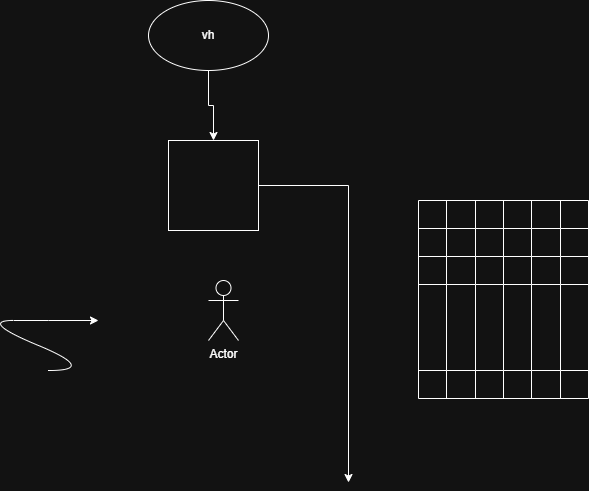

The diagram above was exported from draw.io. Its source (the exported page's mxGraphModel, read from the mxfile embedded in the PNG):
<mxGraphModel dx="872" dy="473" grid="1" gridSize="10" guides="1" tooltips="1" connect="1" arrows="1" fold="1" page="1" pageScale="1" pageWidth="850" pageHeight="1100" math="0" shadow="0">
  <root>
    <mxCell id="0" />
    <mxCell id="1" parent="0" />
    <mxCell id="nWhZ2OZtycjCunyAuYr_-3" edge="1" parent="1" source="nWhZ2OZtycjCunyAuYr_-1" style="edgeStyle=orthogonalEdgeStyle;rounded=0;orthogonalLoop=1;jettySize=auto;html=1;exitX=0.5;exitY=1;exitDx=0;exitDy=0;" target="nWhZ2OZtycjCunyAuYr_-2">
      <mxGeometry relative="1" as="geometry" />
    </mxCell>
    <mxCell id="nWhZ2OZtycjCunyAuYr_-1" parent="1" style="ellipse;whiteSpace=wrap;html=1;" value="vh" vertex="1">
      <mxGeometry height="70" width="120" x="350" y="50" as="geometry" />
    </mxCell>
    <mxCell id="nWhZ2OZtycjCunyAuYr_-4" edge="1" parent="1" source="nWhZ2OZtycjCunyAuYr_-2" style="edgeStyle=orthogonalEdgeStyle;rounded=0;orthogonalLoop=1;jettySize=auto;html=1;exitX=1;exitY=0.5;exitDx=0;exitDy=0;">
      <mxGeometry relative="1" as="geometry">
        <mxPoint x="550" y="532" as="targetPoint" />
      </mxGeometry>
    </mxCell>
    <mxCell id="nWhZ2OZtycjCunyAuYr_-2" parent="1" style="whiteSpace=wrap;html=1;aspect=fixed;" value="" vertex="1">
      <mxGeometry height="90" width="90" x="370" y="190" as="geometry" />
    </mxCell>
    <mxCell id="nWhZ2OZtycjCunyAuYr_-5" parent="1" style="shape=umlActor;verticalLabelPosition=bottom;verticalAlign=top;html=1;outlineConnect=0;" value="Actor" vertex="1">
      <mxGeometry height="60" width="30" x="410" y="330" as="geometry" />
    </mxCell>
    <mxCell id="nWhZ2OZtycjCunyAuYr_-6" edge="1" parent="1" style="curved=1;endArrow=classic;html=1;rounded=0;" value="">
      <mxGeometry height="50" relative="1" width="50" as="geometry">
        <Array as="points">
          <mxPoint x="300" y="420" />
          <mxPoint x="180" y="370" />
          <mxPoint x="250" y="370" />
        </Array>
        <mxPoint x="250" y="420" as="sourcePoint" />
        <mxPoint x="300" y="370" as="targetPoint" />
      </mxGeometry>
    </mxCell>
    <mxCell id="YeLoJYkrmIDiqYrPYabW-1" parent="1" style="shape=table;startSize=0;container=1;collapsible=0;childLayout=tableLayout;" value="" vertex="1">
      <mxGeometry height="198" width="170" x="620" y="250" as="geometry" />
    </mxCell>
    <mxCell id="YeLoJYkrmIDiqYrPYabW-2" parent="YeLoJYkrmIDiqYrPYabW-1" style="shape=tableRow;horizontal=0;startSize=0;swimlaneHead=0;swimlaneBody=0;strokeColor=inherit;top=0;left=0;bottom=0;right=0;collapsible=0;dropTarget=0;fillColor=none;points=[[0,0.5],[1,0.5]];portConstraint=eastwest;" value="" vertex="1">
      <mxGeometry height="28" width="170" as="geometry" />
    </mxCell>
    <mxCell id="YeLoJYkrmIDiqYrPYabW-3" parent="YeLoJYkrmIDiqYrPYabW-2" style="shape=partialRectangle;html=1;whiteSpace=wrap;connectable=0;strokeColor=inherit;overflow=hidden;fillColor=none;top=0;left=0;bottom=0;right=0;pointerEvents=1;" value="" vertex="1">
      <mxGeometry height="28" width="28" as="geometry">
        <mxRectangle height="28" width="28" as="alternateBounds" />
      </mxGeometry>
    </mxCell>
    <mxCell id="YeLoJYkrmIDiqYrPYabW-4" parent="YeLoJYkrmIDiqYrPYabW-2" style="shape=partialRectangle;html=1;whiteSpace=wrap;connectable=0;strokeColor=inherit;overflow=hidden;fillColor=none;top=0;left=0;bottom=0;right=0;pointerEvents=1;" value="" vertex="1">
      <mxGeometry height="28" width="29" x="28" as="geometry">
        <mxRectangle height="28" width="29" as="alternateBounds" />
      </mxGeometry>
    </mxCell>
    <mxCell id="YeLoJYkrmIDiqYrPYabW-5" parent="YeLoJYkrmIDiqYrPYabW-2" style="shape=partialRectangle;html=1;whiteSpace=wrap;connectable=0;strokeColor=inherit;overflow=hidden;fillColor=none;top=0;left=0;bottom=0;right=0;pointerEvents=1;" value="" vertex="1">
      <mxGeometry height="28" width="28" x="57" as="geometry">
        <mxRectangle height="28" width="28" as="alternateBounds" />
      </mxGeometry>
    </mxCell>
    <mxCell id="YeLoJYkrmIDiqYrPYabW-6" parent="YeLoJYkrmIDiqYrPYabW-2" style="shape=partialRectangle;html=1;whiteSpace=wrap;connectable=0;strokeColor=inherit;overflow=hidden;fillColor=none;top=0;left=0;bottom=0;right=0;pointerEvents=1;" value="" vertex="1">
      <mxGeometry height="28" width="28" x="85" as="geometry">
        <mxRectangle height="28" width="28" as="alternateBounds" />
      </mxGeometry>
    </mxCell>
    <mxCell id="YeLoJYkrmIDiqYrPYabW-7" parent="YeLoJYkrmIDiqYrPYabW-2" style="shape=partialRectangle;html=1;whiteSpace=wrap;connectable=0;strokeColor=inherit;overflow=hidden;fillColor=none;top=0;left=0;bottom=0;right=0;pointerEvents=1;" value="" vertex="1">
      <mxGeometry height="28" width="29" x="113" as="geometry">
        <mxRectangle height="28" width="29" as="alternateBounds" />
      </mxGeometry>
    </mxCell>
    <mxCell id="YeLoJYkrmIDiqYrPYabW-8" parent="YeLoJYkrmIDiqYrPYabW-2" style="shape=partialRectangle;html=1;whiteSpace=wrap;connectable=0;strokeColor=inherit;overflow=hidden;fillColor=none;top=0;left=0;bottom=0;right=0;pointerEvents=1;" value="" vertex="1">
      <mxGeometry height="28" width="28" x="142" as="geometry">
        <mxRectangle height="28" width="28" as="alternateBounds" />
      </mxGeometry>
    </mxCell>
    <mxCell id="YeLoJYkrmIDiqYrPYabW-9" parent="YeLoJYkrmIDiqYrPYabW-1" style="shape=tableRow;horizontal=0;startSize=0;swimlaneHead=0;swimlaneBody=0;strokeColor=inherit;top=0;left=0;bottom=0;right=0;collapsible=0;dropTarget=0;fillColor=none;points=[[0,0.5],[1,0.5]];portConstraint=eastwest;" value="" vertex="1">
      <mxGeometry height="28" width="170" y="28" as="geometry" />
    </mxCell>
    <mxCell id="YeLoJYkrmIDiqYrPYabW-10" parent="YeLoJYkrmIDiqYrPYabW-9" style="shape=partialRectangle;html=1;whiteSpace=wrap;connectable=0;strokeColor=inherit;overflow=hidden;fillColor=none;top=0;left=0;bottom=0;right=0;pointerEvents=1;" value="" vertex="1">
      <mxGeometry height="28" width="28" as="geometry">
        <mxRectangle height="28" width="28" as="alternateBounds" />
      </mxGeometry>
    </mxCell>
    <mxCell id="YeLoJYkrmIDiqYrPYabW-11" parent="YeLoJYkrmIDiqYrPYabW-9" style="shape=partialRectangle;html=1;whiteSpace=wrap;connectable=0;strokeColor=inherit;overflow=hidden;fillColor=none;top=0;left=0;bottom=0;right=0;pointerEvents=1;" value="" vertex="1">
      <mxGeometry height="28" width="29" x="28" as="geometry">
        <mxRectangle height="28" width="29" as="alternateBounds" />
      </mxGeometry>
    </mxCell>
    <mxCell id="YeLoJYkrmIDiqYrPYabW-12" parent="YeLoJYkrmIDiqYrPYabW-9" style="shape=partialRectangle;html=1;whiteSpace=wrap;connectable=0;strokeColor=inherit;overflow=hidden;fillColor=none;top=0;left=0;bottom=0;right=0;pointerEvents=1;" value="" vertex="1">
      <mxGeometry height="28" width="28" x="57" as="geometry">
        <mxRectangle height="28" width="28" as="alternateBounds" />
      </mxGeometry>
    </mxCell>
    <mxCell id="YeLoJYkrmIDiqYrPYabW-13" parent="YeLoJYkrmIDiqYrPYabW-9" style="shape=partialRectangle;html=1;whiteSpace=wrap;connectable=0;strokeColor=inherit;overflow=hidden;fillColor=none;top=0;left=0;bottom=0;right=0;pointerEvents=1;" value="" vertex="1">
      <mxGeometry height="28" width="28" x="85" as="geometry">
        <mxRectangle height="28" width="28" as="alternateBounds" />
      </mxGeometry>
    </mxCell>
    <mxCell id="YeLoJYkrmIDiqYrPYabW-14" parent="YeLoJYkrmIDiqYrPYabW-9" style="shape=partialRectangle;html=1;whiteSpace=wrap;connectable=0;strokeColor=inherit;overflow=hidden;fillColor=none;top=0;left=0;bottom=0;right=0;pointerEvents=1;" value="" vertex="1">
      <mxGeometry height="28" width="29" x="113" as="geometry">
        <mxRectangle height="28" width="29" as="alternateBounds" />
      </mxGeometry>
    </mxCell>
    <mxCell id="YeLoJYkrmIDiqYrPYabW-15" parent="YeLoJYkrmIDiqYrPYabW-9" style="shape=partialRectangle;html=1;whiteSpace=wrap;connectable=0;strokeColor=inherit;overflow=hidden;fillColor=none;top=0;left=0;bottom=0;right=0;pointerEvents=1;" value="" vertex="1">
      <mxGeometry height="28" width="28" x="142" as="geometry">
        <mxRectangle height="28" width="28" as="alternateBounds" />
      </mxGeometry>
    </mxCell>
    <mxCell id="YeLoJYkrmIDiqYrPYabW-16" parent="YeLoJYkrmIDiqYrPYabW-1" style="shape=tableRow;horizontal=0;startSize=0;swimlaneHead=0;swimlaneBody=0;strokeColor=inherit;top=0;left=0;bottom=0;right=0;collapsible=0;dropTarget=0;fillColor=none;points=[[0,0.5],[1,0.5]];portConstraint=eastwest;" value="" vertex="1">
      <mxGeometry height="28" width="170" y="56" as="geometry" />
    </mxCell>
    <mxCell id="YeLoJYkrmIDiqYrPYabW-17" parent="YeLoJYkrmIDiqYrPYabW-16" style="shape=partialRectangle;html=1;whiteSpace=wrap;connectable=0;strokeColor=inherit;overflow=hidden;fillColor=none;top=0;left=0;bottom=0;right=0;pointerEvents=1;" value="" vertex="1">
      <mxGeometry height="28" width="28" as="geometry">
        <mxRectangle height="28" width="28" as="alternateBounds" />
      </mxGeometry>
    </mxCell>
    <mxCell id="YeLoJYkrmIDiqYrPYabW-18" parent="YeLoJYkrmIDiqYrPYabW-16" style="shape=partialRectangle;html=1;whiteSpace=wrap;connectable=0;strokeColor=inherit;overflow=hidden;fillColor=none;top=0;left=0;bottom=0;right=0;pointerEvents=1;" value="" vertex="1">
      <mxGeometry height="28" width="29" x="28" as="geometry">
        <mxRectangle height="28" width="29" as="alternateBounds" />
      </mxGeometry>
    </mxCell>
    <mxCell id="YeLoJYkrmIDiqYrPYabW-19" parent="YeLoJYkrmIDiqYrPYabW-16" style="shape=partialRectangle;html=1;whiteSpace=wrap;connectable=0;strokeColor=inherit;overflow=hidden;fillColor=none;top=0;left=0;bottom=0;right=0;pointerEvents=1;" value="" vertex="1">
      <mxGeometry height="28" width="28" x="57" as="geometry">
        <mxRectangle height="28" width="28" as="alternateBounds" />
      </mxGeometry>
    </mxCell>
    <mxCell id="YeLoJYkrmIDiqYrPYabW-20" parent="YeLoJYkrmIDiqYrPYabW-16" style="shape=partialRectangle;html=1;whiteSpace=wrap;connectable=0;strokeColor=inherit;overflow=hidden;fillColor=none;top=0;left=0;bottom=0;right=0;pointerEvents=1;" value="" vertex="1">
      <mxGeometry height="28" width="28" x="85" as="geometry">
        <mxRectangle height="28" width="28" as="alternateBounds" />
      </mxGeometry>
    </mxCell>
    <mxCell id="YeLoJYkrmIDiqYrPYabW-21" parent="YeLoJYkrmIDiqYrPYabW-16" style="shape=partialRectangle;html=1;whiteSpace=wrap;connectable=0;strokeColor=inherit;overflow=hidden;fillColor=none;top=0;left=0;bottom=0;right=0;pointerEvents=1;" value="" vertex="1">
      <mxGeometry height="28" width="29" x="113" as="geometry">
        <mxRectangle height="28" width="29" as="alternateBounds" />
      </mxGeometry>
    </mxCell>
    <mxCell id="YeLoJYkrmIDiqYrPYabW-22" parent="YeLoJYkrmIDiqYrPYabW-16" style="shape=partialRectangle;html=1;whiteSpace=wrap;connectable=0;strokeColor=inherit;overflow=hidden;fillColor=none;top=0;left=0;bottom=0;right=0;pointerEvents=1;" value="" vertex="1">
      <mxGeometry height="28" width="28" x="142" as="geometry">
        <mxRectangle height="28" width="28" as="alternateBounds" />
      </mxGeometry>
    </mxCell>
    <mxCell id="YeLoJYkrmIDiqYrPYabW-23" parent="YeLoJYkrmIDiqYrPYabW-1" style="shape=tableRow;horizontal=0;startSize=0;swimlaneHead=0;swimlaneBody=0;strokeColor=inherit;top=0;left=0;bottom=0;right=0;collapsible=0;dropTarget=0;fillColor=none;points=[[0,0.5],[1,0.5]];portConstraint=eastwest;" value="" vertex="1">
      <mxGeometry height="86" width="170" y="84" as="geometry" />
    </mxCell>
    <mxCell id="YeLoJYkrmIDiqYrPYabW-24" parent="YeLoJYkrmIDiqYrPYabW-23" style="shape=partialRectangle;html=1;whiteSpace=wrap;connectable=0;strokeColor=inherit;overflow=hidden;fillColor=none;top=0;left=0;bottom=0;right=0;pointerEvents=1;" value="" vertex="1">
      <mxGeometry height="86" width="28" as="geometry">
        <mxRectangle height="86" width="28" as="alternateBounds" />
      </mxGeometry>
    </mxCell>
    <mxCell id="YeLoJYkrmIDiqYrPYabW-25" parent="YeLoJYkrmIDiqYrPYabW-23" style="shape=partialRectangle;html=1;whiteSpace=wrap;connectable=0;strokeColor=inherit;overflow=hidden;fillColor=none;top=0;left=0;bottom=0;right=0;pointerEvents=1;" value="" vertex="1">
      <mxGeometry height="86" width="29" x="28" as="geometry">
        <mxRectangle height="86" width="29" as="alternateBounds" />
      </mxGeometry>
    </mxCell>
    <mxCell id="YeLoJYkrmIDiqYrPYabW-26" parent="YeLoJYkrmIDiqYrPYabW-23" style="shape=partialRectangle;html=1;whiteSpace=wrap;connectable=0;strokeColor=inherit;overflow=hidden;fillColor=none;top=0;left=0;bottom=0;right=0;pointerEvents=1;" value="" vertex="1">
      <mxGeometry height="86" width="28" x="57" as="geometry">
        <mxRectangle height="86" width="28" as="alternateBounds" />
      </mxGeometry>
    </mxCell>
    <mxCell id="YeLoJYkrmIDiqYrPYabW-27" parent="YeLoJYkrmIDiqYrPYabW-23" style="shape=partialRectangle;html=1;whiteSpace=wrap;connectable=0;strokeColor=inherit;overflow=hidden;fillColor=none;top=0;left=0;bottom=0;right=0;pointerEvents=1;" value="" vertex="1">
      <mxGeometry height="86" width="28" x="85" as="geometry">
        <mxRectangle height="86" width="28" as="alternateBounds" />
      </mxGeometry>
    </mxCell>
    <mxCell id="YeLoJYkrmIDiqYrPYabW-28" parent="YeLoJYkrmIDiqYrPYabW-23" style="shape=partialRectangle;html=1;whiteSpace=wrap;connectable=0;strokeColor=inherit;overflow=hidden;fillColor=none;top=0;left=0;bottom=0;right=0;pointerEvents=1;" value="" vertex="1">
      <mxGeometry height="86" width="29" x="113" as="geometry">
        <mxRectangle height="86" width="29" as="alternateBounds" />
      </mxGeometry>
    </mxCell>
    <mxCell id="YeLoJYkrmIDiqYrPYabW-29" parent="YeLoJYkrmIDiqYrPYabW-23" style="shape=partialRectangle;html=1;whiteSpace=wrap;connectable=0;strokeColor=inherit;overflow=hidden;fillColor=none;top=0;left=0;bottom=0;right=0;pointerEvents=1;" value="" vertex="1">
      <mxGeometry height="86" width="28" x="142" as="geometry">
        <mxRectangle height="86" width="28" as="alternateBounds" />
      </mxGeometry>
    </mxCell>
    <mxCell id="YeLoJYkrmIDiqYrPYabW-30" parent="YeLoJYkrmIDiqYrPYabW-1" style="shape=tableRow;horizontal=0;startSize=0;swimlaneHead=0;swimlaneBody=0;strokeColor=inherit;top=0;left=0;bottom=0;right=0;collapsible=0;dropTarget=0;fillColor=none;points=[[0,0.5],[1,0.5]];portConstraint=eastwest;" value="" vertex="1">
      <mxGeometry height="28" width="170" y="170" as="geometry" />
    </mxCell>
    <mxCell id="YeLoJYkrmIDiqYrPYabW-31" parent="YeLoJYkrmIDiqYrPYabW-30" style="shape=partialRectangle;html=1;whiteSpace=wrap;connectable=0;strokeColor=inherit;overflow=hidden;fillColor=none;top=0;left=0;bottom=0;right=0;pointerEvents=1;" value="" vertex="1">
      <mxGeometry height="28" width="28" as="geometry">
        <mxRectangle height="28" width="28" as="alternateBounds" />
      </mxGeometry>
    </mxCell>
    <mxCell id="YeLoJYkrmIDiqYrPYabW-32" parent="YeLoJYkrmIDiqYrPYabW-30" style="shape=partialRectangle;html=1;whiteSpace=wrap;connectable=0;strokeColor=inherit;overflow=hidden;fillColor=none;top=0;left=0;bottom=0;right=0;pointerEvents=1;" value="" vertex="1">
      <mxGeometry height="28" width="29" x="28" as="geometry">
        <mxRectangle height="28" width="29" as="alternateBounds" />
      </mxGeometry>
    </mxCell>
    <mxCell id="YeLoJYkrmIDiqYrPYabW-33" parent="YeLoJYkrmIDiqYrPYabW-30" style="shape=partialRectangle;html=1;whiteSpace=wrap;connectable=0;strokeColor=inherit;overflow=hidden;fillColor=none;top=0;left=0;bottom=0;right=0;pointerEvents=1;" value="" vertex="1">
      <mxGeometry height="28" width="28" x="57" as="geometry">
        <mxRectangle height="28" width="28" as="alternateBounds" />
      </mxGeometry>
    </mxCell>
    <mxCell id="YeLoJYkrmIDiqYrPYabW-34" parent="YeLoJYkrmIDiqYrPYabW-30" style="shape=partialRectangle;html=1;whiteSpace=wrap;connectable=0;strokeColor=inherit;overflow=hidden;fillColor=none;top=0;left=0;bottom=0;right=0;pointerEvents=1;" value="" vertex="1">
      <mxGeometry height="28" width="28" x="85" as="geometry">
        <mxRectangle height="28" width="28" as="alternateBounds" />
      </mxGeometry>
    </mxCell>
    <mxCell id="YeLoJYkrmIDiqYrPYabW-35" parent="YeLoJYkrmIDiqYrPYabW-30" style="shape=partialRectangle;html=1;whiteSpace=wrap;connectable=0;strokeColor=inherit;overflow=hidden;fillColor=none;top=0;left=0;bottom=0;right=0;pointerEvents=1;" value="" vertex="1">
      <mxGeometry height="28" width="29" x="113" as="geometry">
        <mxRectangle height="28" width="29" as="alternateBounds" />
      </mxGeometry>
    </mxCell>
    <mxCell id="YeLoJYkrmIDiqYrPYabW-36" parent="YeLoJYkrmIDiqYrPYabW-30" style="shape=partialRectangle;html=1;whiteSpace=wrap;connectable=0;strokeColor=inherit;overflow=hidden;fillColor=none;top=0;left=0;bottom=0;right=0;pointerEvents=1;" value="" vertex="1">
      <mxGeometry height="28" width="28" x="142" as="geometry">
        <mxRectangle height="28" width="28" as="alternateBounds" />
      </mxGeometry>
    </mxCell>
  </root>
</mxGraphModel>